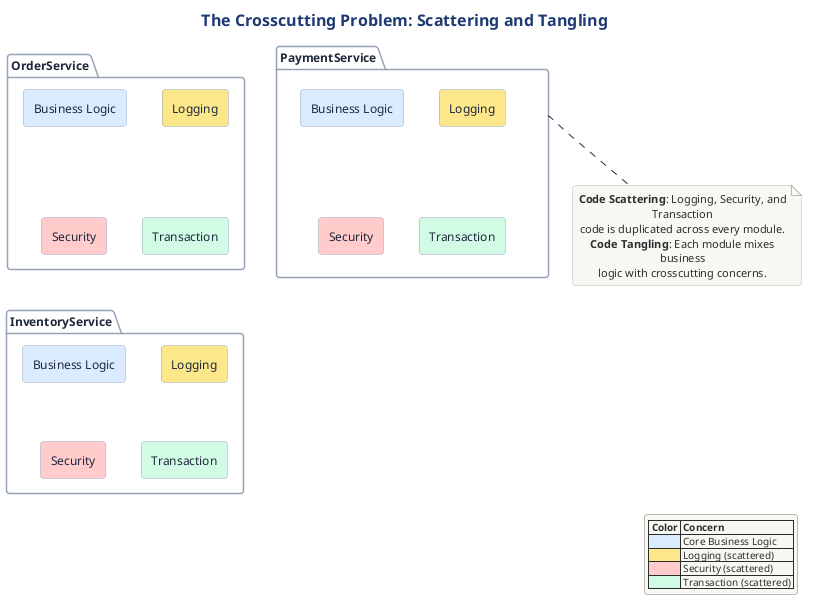

The diagram above was rendered by PlantUML. Its source (embedded in the PNG):
@startuml

skinparam packageBackgroundColor #F0F4F8
!include ../../../../../../tooling/styles/plantuml/structural/package-diagram-style.iuml

skinparam packageBorderColor #94A3B8
skinparam packageFontColor #1E293B
skinparam rectangleFontColor #1E293B
skinparam rectangleBorderColor #94A3B8

title The Crosscutting Problem: Scattering and Tangling

package "OrderService" as os #FFFFFF {
  rectangle "Business Logic" as os_bl #DBEAFE
  rectangle "Logging" as os_log #FDE68A
  rectangle "Security" as os_sec #FECACA
  rectangle "Transaction" as os_tx #D1FAE5
}

package "PaymentService" as ps #FFFFFF {
  rectangle "Business Logic" as ps_bl #DBEAFE
  rectangle "Logging" as ps_log #FDE68A
  rectangle "Security" as ps_sec #FECACA
  rectangle "Transaction" as ps_tx #D1FAE5
}

package "InventoryService" as inv #FFFFFF {
  rectangle "Business Logic" as inv_bl #DBEAFE
  rectangle "Logging" as inv_log #FDE68A
  rectangle "Security" as inv_sec #FECACA
  rectangle "Transaction" as inv_tx #D1FAE5
}

note bottom of ps
  **Code Scattering**: Logging, Security, and Transaction
  code is duplicated across every module.
  **Code Tangling**: Each module mixes business
  logic with crosscutting concerns.
end note

legend bottom right
  |= Color |= Concern |
  |<#DBEAFE> | Core Business Logic |
  |<#FDE68A> | Logging (scattered) |
  |<#FECACA> | Security (scattered) |
  |<#D1FAE5> | Transaction (scattered) |
end legend

@enduml